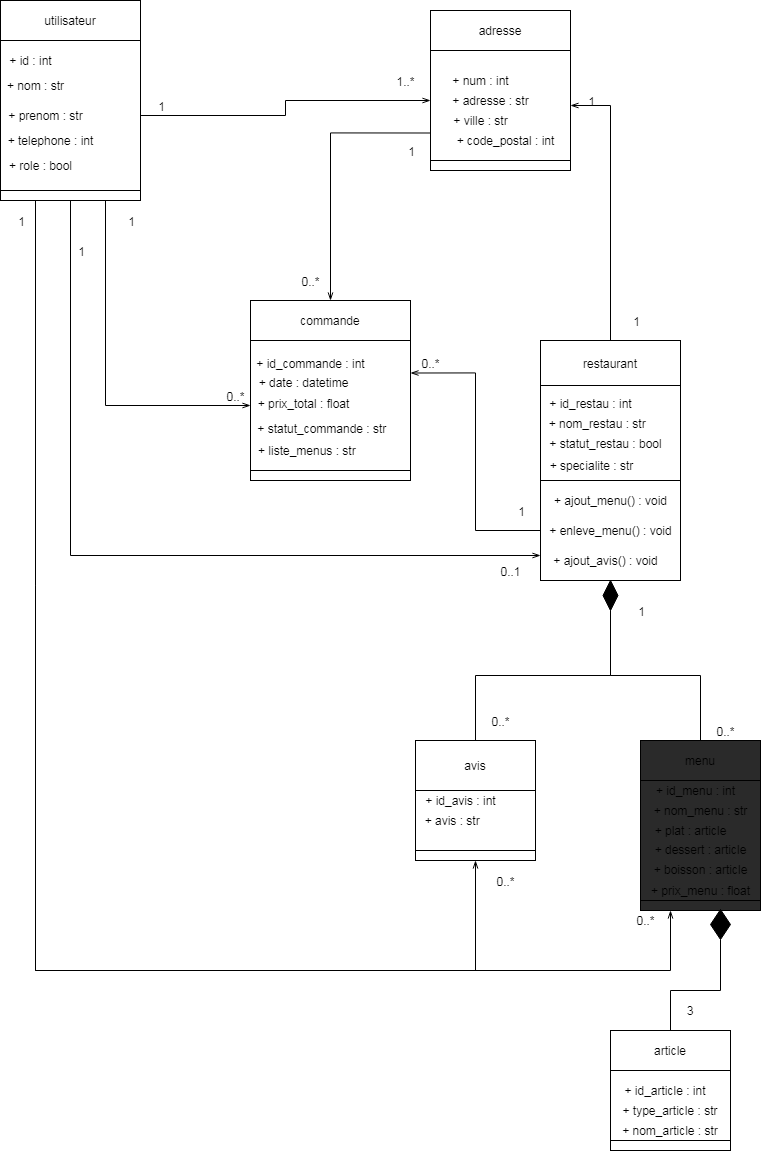

The diagram above was exported from draw.io. Its source (the exported page's mxGraphModel, read from the mxfile embedded in the PNG):
<mxGraphModel dx="1049" dy="411" grid="1" gridSize="10" guides="1" tooltips="1" connect="1" arrows="1" fold="1" page="1" pageScale="1" pageWidth="827" pageHeight="1169" background="#ffffff" math="0" shadow="0">
  <root>
    <mxCell id="0" />
    <mxCell id="1" parent="0" />
    <mxCell id="32" value="" style="rounded=0;whiteSpace=wrap;html=1;" parent="1" vertex="1">
      <mxGeometry x="310" y="600" width="160" height="130" as="geometry" />
    </mxCell>
    <mxCell id="29" value="" style="rounded=0;whiteSpace=wrap;html=1;" parent="1" vertex="1">
      <mxGeometry x="600" y="640" width="140" height="100" as="geometry" />
    </mxCell>
    <mxCell id="27" value="" style="rounded=0;whiteSpace=wrap;html=1;" parent="1" vertex="1">
      <mxGeometry x="490" y="310" width="140" height="110" as="geometry" />
    </mxCell>
    <mxCell id="31" value="" style="rounded=0;whiteSpace=wrap;html=1;" parent="1" vertex="1">
      <mxGeometry x="310" y="730" width="160" height="10" as="geometry" />
    </mxCell>
    <mxCell id="46" style="edgeStyle=orthogonalEdgeStyle;rounded=0;orthogonalLoop=1;jettySize=auto;html=1;entryX=1;entryY=0.25;entryDx=0;entryDy=0;endArrow=openThin;endFill=0;strokeColor=#000000;" parent="1" source="28" target="32" edge="1">
      <mxGeometry relative="1" as="geometry" />
    </mxCell>
    <mxCell id="28" value="" style="rounded=0;whiteSpace=wrap;html=1;" parent="1" vertex="1">
      <mxGeometry x="600" y="740" width="140" height="100" as="geometry" />
    </mxCell>
    <mxCell id="44" style="edgeStyle=orthogonalEdgeStyle;rounded=0;orthogonalLoop=1;jettySize=auto;html=1;exitX=0;exitY=0.75;exitDx=0;exitDy=0;endArrow=openThin;endFill=0;strokeColor=#000000;" parent="1" source="27" target="33" edge="1">
      <mxGeometry relative="1" as="geometry" />
    </mxCell>
    <mxCell id="26" value="" style="rounded=0;whiteSpace=wrap;html=1;" parent="1" vertex="1">
      <mxGeometry x="490" y="420" width="140" height="10" as="geometry" />
    </mxCell>
    <mxCell id="2" value="utilisateur" style="rounded=0;whiteSpace=wrap;html=1;" parent="1" vertex="1">
      <mxGeometry x="60" y="260" width="140" height="40" as="geometry" />
    </mxCell>
    <mxCell id="3" value="" style="rounded=0;whiteSpace=wrap;html=1;" parent="1" vertex="1">
      <mxGeometry x="60" y="300" width="140" height="150" as="geometry" />
    </mxCell>
    <mxCell id="41" style="edgeStyle=orthogonalEdgeStyle;rounded=0;orthogonalLoop=1;jettySize=auto;html=1;exitX=0.75;exitY=1;exitDx=0;exitDy=0;entryX=0;entryY=0.5;entryDx=0;entryDy=0;endArrow=openThin;endFill=0;strokeColor=#000000;" parent="1" source="4" target="32" edge="1">
      <mxGeometry relative="1" as="geometry" />
    </mxCell>
    <mxCell id="42" style="edgeStyle=orthogonalEdgeStyle;rounded=0;orthogonalLoop=1;jettySize=auto;html=1;exitX=0.5;exitY=1;exitDx=0;exitDy=0;entryX=0;entryY=0.75;entryDx=0;entryDy=0;endArrow=openThin;endFill=0;strokeColor=#000000;" parent="1" source="4" target="28" edge="1">
      <mxGeometry relative="1" as="geometry" />
    </mxCell>
    <mxCell id="43" style="edgeStyle=orthogonalEdgeStyle;rounded=0;orthogonalLoop=1;jettySize=auto;html=1;exitX=1;exitY=0.5;exitDx=0;exitDy=0;endArrow=openThin;endFill=0;strokeColor=#000000;" parent="1" source="3" edge="1">
      <mxGeometry relative="1" as="geometry">
        <mxPoint x="490" y="360" as="targetPoint" />
      </mxGeometry>
    </mxCell>
    <mxCell id="87" style="edgeStyle=orthogonalEdgeStyle;rounded=0;orthogonalLoop=1;jettySize=auto;html=1;exitX=0.25;exitY=1;exitDx=0;exitDy=0;entryX=0.5;entryY=1;entryDx=0;entryDy=0;endArrow=openThin;endFill=0;strokeWidth=1;strokeColor=#000000;" parent="1" source="4" target="59" edge="1">
      <mxGeometry relative="1" as="geometry">
        <Array as="points">
          <mxPoint x="95" y="1230" />
          <mxPoint x="535" y="1230" />
        </Array>
      </mxGeometry>
    </mxCell>
    <mxCell id="91" style="edgeStyle=orthogonalEdgeStyle;rounded=0;orthogonalLoop=1;jettySize=auto;html=1;exitX=0.25;exitY=1;exitDx=0;exitDy=0;entryX=0.25;entryY=1;entryDx=0;entryDy=0;endArrow=openThin;endFill=0;strokeWidth=1;strokeColor=#000000;" parent="1" source="4" target="77" edge="1">
      <mxGeometry relative="1" as="geometry">
        <Array as="points">
          <mxPoint x="95" y="1230" />
          <mxPoint x="730" y="1230" />
        </Array>
      </mxGeometry>
    </mxCell>
    <mxCell id="4" value="" style="rounded=0;whiteSpace=wrap;html=1;" parent="1" vertex="1">
      <mxGeometry x="60" y="450" width="140" height="10" as="geometry" />
    </mxCell>
    <mxCell id="5" value="+ nom : str" style="text;html=1;align=center;verticalAlign=middle;resizable=0;points=[];autosize=1;strokeColor=none;" parent="1" vertex="1">
      <mxGeometry x="60" y="335" width="70" height="20" as="geometry" />
    </mxCell>
    <mxCell id="6" value="+ id : int" style="text;html=1;align=center;verticalAlign=middle;resizable=0;points=[];autosize=1;strokeColor=none;" parent="1" vertex="1">
      <mxGeometry x="60" y="310" width="60" height="20" as="geometry" />
    </mxCell>
    <mxCell id="7" value="+ telephone : int" style="text;html=1;align=center;verticalAlign=middle;resizable=0;points=[];autosize=1;strokeColor=none;" parent="1" vertex="1">
      <mxGeometry x="60" y="390" width="100" height="20" as="geometry" />
    </mxCell>
    <mxCell id="9" value="+ prenom : str" style="text;html=1;align=center;verticalAlign=middle;resizable=0;points=[];autosize=1;strokeColor=none;" parent="1" vertex="1">
      <mxGeometry x="60" y="365" width="90" height="20" as="geometry" />
    </mxCell>
    <mxCell id="10" value="+ role : bool" style="text;html=1;align=center;verticalAlign=middle;resizable=0;points=[];autosize=1;strokeColor=none;" parent="1" vertex="1">
      <mxGeometry x="60" y="415" width="80" height="20" as="geometry" />
    </mxCell>
    <mxCell id="12" value="+ adresse : str" style="text;html=1;align=center;verticalAlign=middle;resizable=0;points=[];autosize=1;strokeColor=none;" parent="1" vertex="1">
      <mxGeometry x="505" y="350" width="90" height="20" as="geometry" />
    </mxCell>
    <mxCell id="13" value="+ num : int" style="text;html=1;align=center;verticalAlign=middle;resizable=0;points=[];autosize=1;strokeColor=none;" parent="1" vertex="1">
      <mxGeometry x="505" y="330" width="70" height="20" as="geometry" />
    </mxCell>
    <mxCell id="14" value="+ code_postal : int" style="text;html=1;align=center;verticalAlign=middle;resizable=0;points=[];autosize=1;strokeColor=none;" parent="1" vertex="1">
      <mxGeometry x="510" y="390" width="110" height="20" as="geometry" />
    </mxCell>
    <mxCell id="15" value="+ ville : str" style="text;html=1;align=center;verticalAlign=middle;resizable=0;points=[];autosize=1;strokeColor=none;" parent="1" vertex="1">
      <mxGeometry x="505" y="370" width="70" height="20" as="geometry" />
    </mxCell>
    <mxCell id="18" value="+ ajout_menu() : void" style="text;html=1;align=center;verticalAlign=middle;resizable=0;points=[];autosize=1;strokeColor=none;" parent="1" vertex="1">
      <mxGeometry x="605" y="750" width="130" height="20" as="geometry" />
    </mxCell>
    <mxCell id="20" value="&amp;nbsp; + statut_commande : str" style="text;html=1;align=center;verticalAlign=middle;resizable=0;points=[];autosize=1;strokeColor=none;" parent="1" vertex="1">
      <mxGeometry x="308" y="678" width="140" height="20" as="geometry" />
    </mxCell>
    <mxCell id="23" value="+ ajout_avis() : void" style="text;html=1;align=center;verticalAlign=middle;resizable=0;points=[];autosize=1;strokeColor=none;" parent="1" vertex="1">
      <mxGeometry x="605" y="810" width="120" height="20" as="geometry" />
    </mxCell>
    <mxCell id="24" value="+ enleve_menu() : void" style="text;html=1;align=center;verticalAlign=middle;resizable=0;points=[];autosize=1;strokeColor=none;" parent="1" vertex="1">
      <mxGeometry x="600" y="780" width="140" height="20" as="geometry" />
    </mxCell>
    <mxCell id="25" value="adresse" style="rounded=0;whiteSpace=wrap;html=1;" parent="1" vertex="1">
      <mxGeometry x="490" y="270" width="140" height="40" as="geometry" />
    </mxCell>
    <mxCell id="45" style="edgeStyle=orthogonalEdgeStyle;rounded=0;orthogonalLoop=1;jettySize=auto;html=1;exitX=0.5;exitY=0;exitDx=0;exitDy=0;entryX=1;entryY=0.5;entryDx=0;entryDy=0;endArrow=openThin;endFill=0;strokeColor=#000000;" parent="1" source="30" target="27" edge="1">
      <mxGeometry relative="1" as="geometry" />
    </mxCell>
    <mxCell id="30" value="restaurant" style="rounded=0;whiteSpace=wrap;html=1;" parent="1" vertex="1">
      <mxGeometry x="600" y="600" width="140" height="45" as="geometry" />
    </mxCell>
    <mxCell id="33" value="commande" style="rounded=0;whiteSpace=wrap;html=1;" parent="1" vertex="1">
      <mxGeometry x="310" y="560" width="160" height="40" as="geometry" />
    </mxCell>
    <mxCell id="34" value="+ prix_total : float" style="text;html=1;align=center;verticalAlign=middle;resizable=0;points=[];autosize=1;strokeColor=none;" parent="1" vertex="1">
      <mxGeometry x="308" y="652.5" width="110" height="20" as="geometry" />
    </mxCell>
    <mxCell id="35" value="&lt;font color=&quot;#000000&quot;&gt;1&lt;/font&gt;" style="text;html=1;align=center;verticalAlign=middle;resizable=0;points=[];autosize=1;strokeColor=none;" parent="1" vertex="1">
      <mxGeometry x="687" y="572" width="17" height="17" as="geometry" />
    </mxCell>
    <mxCell id="36" value="&lt;font color=&quot;#000000&quot;&gt;1&lt;/font&gt;" style="text;html=1;align=center;verticalAlign=middle;resizable=0;points=[];autosize=1;strokeColor=none;" parent="1" vertex="1">
      <mxGeometry x="182" y="472" width="17" height="17" as="geometry" />
    </mxCell>
    <mxCell id="37" value="&lt;font color=&quot;#000000&quot;&gt;1&lt;/font&gt;" style="text;html=1;align=center;verticalAlign=middle;resizable=0;points=[];autosize=1;strokeColor=none;" parent="1" vertex="1">
      <mxGeometry x="212" y="357" width="17" height="17" as="geometry" />
    </mxCell>
    <mxCell id="38" value="+ statut_restau : bool" style="text;html=1;align=center;verticalAlign=middle;resizable=0;points=[];autosize=1;strokeColor=none;" parent="1" vertex="1">
      <mxGeometry x="600" y="692.5" width="130" height="20" as="geometry" />
    </mxCell>
    <mxCell id="39" value="+ date : datetime" style="text;html=1;align=center;verticalAlign=middle;resizable=0;points=[];autosize=1;strokeColor=none;" parent="1" vertex="1">
      <mxGeometry x="308" y="631.5" width="110" height="20" as="geometry" />
    </mxCell>
    <mxCell id="47" value="&lt;font color=&quot;#000000&quot;&gt;0..*&lt;/font&gt;" style="text;html=1;align=center;verticalAlign=middle;resizable=0;points=[];autosize=1;strokeColor=none;" parent="1" vertex="1">
      <mxGeometry x="281" y="647" width="28" height="17" as="geometry" />
    </mxCell>
    <mxCell id="48" value="&lt;font color=&quot;#000000&quot;&gt;1&lt;/font&gt;" style="text;html=1;align=center;verticalAlign=middle;resizable=0;points=[];autosize=1;strokeColor=none;" parent="1" vertex="1">
      <mxGeometry x="132" y="502" width="17" height="17" as="geometry" />
    </mxCell>
    <mxCell id="50" value="&lt;font color=&quot;#000000&quot;&gt;1&lt;/font&gt;" style="text;html=1;align=center;verticalAlign=middle;resizable=0;points=[];autosize=1;strokeColor=none;" parent="1" vertex="1">
      <mxGeometry x="572" y="762" width="17" height="17" as="geometry" />
    </mxCell>
    <mxCell id="51" value="&lt;font color=&quot;#000000&quot;&gt;1&lt;/font&gt;" style="text;html=1;align=center;verticalAlign=middle;resizable=0;points=[];autosize=1;strokeColor=none;" parent="1" vertex="1">
      <mxGeometry x="462" y="402" width="17" height="17" as="geometry" />
    </mxCell>
    <mxCell id="52" value="&lt;font color=&quot;#000000&quot;&gt;1..*&lt;/font&gt;" style="text;html=1;align=center;verticalAlign=middle;resizable=0;points=[];autosize=1;strokeColor=none;" parent="1" vertex="1">
      <mxGeometry x="451" y="332" width="28" height="17" as="geometry" />
    </mxCell>
    <mxCell id="53" value="&lt;font color=&quot;#000000&quot;&gt;0..*&lt;/font&gt;" style="text;html=1;align=center;verticalAlign=middle;resizable=0;points=[];autosize=1;strokeColor=none;" parent="1" vertex="1">
      <mxGeometry x="356" y="532" width="28" height="17" as="geometry" />
    </mxCell>
    <mxCell id="54" value="&lt;font color=&quot;#000000&quot;&gt;0..*&lt;/font&gt;" style="text;html=1;align=center;verticalAlign=middle;resizable=0;points=[];autosize=1;strokeColor=none;" parent="1" vertex="1">
      <mxGeometry x="476" y="614.5" width="28" height="17" as="geometry" />
    </mxCell>
    <mxCell id="55" value="&lt;font color=&quot;#000000&quot;&gt;1&lt;/font&gt;" style="text;html=1;align=center;verticalAlign=middle;resizable=0;points=[];autosize=1;strokeColor=none;" parent="1" vertex="1">
      <mxGeometry x="642" y="352" width="17" height="17" as="geometry" />
    </mxCell>
    <mxCell id="56" value="+ id_restau : int" style="text;html=1;align=center;verticalAlign=middle;resizable=0;points=[];autosize=1;strokeColor=none;" parent="1" vertex="1">
      <mxGeometry x="600" y="652.5" width="100" height="20" as="geometry" />
    </mxCell>
    <mxCell id="57" value="+ id_commande : int" style="text;html=1;align=center;verticalAlign=middle;resizable=0;points=[];autosize=1;strokeColor=none;" parent="1" vertex="1">
      <mxGeometry x="310" y="612.5" width="120" height="20" as="geometry" />
    </mxCell>
    <mxCell id="58" value="&amp;nbsp;+ nom_restau : str" style="text;html=1;align=center;verticalAlign=middle;resizable=0;points=[];autosize=1;strokeColor=none;" parent="1" vertex="1">
      <mxGeometry x="595" y="672.5" width="120" height="20" as="geometry" />
    </mxCell>
    <mxCell id="59" value="" style="rounded=0;whiteSpace=wrap;html=1;" parent="1" vertex="1">
      <mxGeometry x="475" y="1110" width="120" height="10" as="geometry" />
    </mxCell>
    <mxCell id="60" value="" style="rounded=0;whiteSpace=wrap;html=1;" parent="1" vertex="1">
      <mxGeometry x="475" y="1050" width="120" height="60" as="geometry" />
    </mxCell>
    <mxCell id="61" value="avis" style="rounded=0;whiteSpace=wrap;html=1;" parent="1" vertex="1">
      <mxGeometry x="475" y="1000" width="120" height="50" as="geometry" />
    </mxCell>
    <mxCell id="62" value="&lt;font color=&quot;#000000&quot;&gt;0..1&lt;/font&gt;" style="text;html=1;align=center;verticalAlign=middle;resizable=0;points=[];autosize=1;strokeColor=none;" parent="1" vertex="1">
      <mxGeometry x="555" y="822" width="30" height="17" as="geometry" />
    </mxCell>
    <mxCell id="71" style="edgeStyle=orthogonalEdgeStyle;rounded=0;orthogonalLoop=1;jettySize=auto;html=1;exitX=0.5;exitY=1;exitDx=0;exitDy=0;entryX=0.5;entryY=0;entryDx=0;entryDy=0;endArrow=none;endFill=0;strokeWidth=1;strokeColor=#000000;" parent="1" source="64" target="61" edge="1">
      <mxGeometry relative="1" as="geometry" />
    </mxCell>
    <mxCell id="64" value="" style="rhombus;whiteSpace=wrap;html=1;fillColor=#000000;" parent="1" vertex="1">
      <mxGeometry x="662.5" y="840" width="15" height="30" as="geometry" />
    </mxCell>
    <mxCell id="77" value="" style="rounded=0;whiteSpace=wrap;html=1;fillColor=#2A2A2A;" parent="1" vertex="1">
      <mxGeometry x="700" y="1160" width="120" height="10" as="geometry" />
    </mxCell>
    <mxCell id="78" value="" style="rounded=0;whiteSpace=wrap;html=1;fillColor=#2A2A2A;" parent="1" vertex="1">
      <mxGeometry x="700" y="1040" width="120" height="120" as="geometry" />
    </mxCell>
    <mxCell id="81" style="edgeStyle=orthogonalEdgeStyle;rounded=0;orthogonalLoop=1;jettySize=auto;html=1;exitX=0.5;exitY=0;exitDx=0;exitDy=0;endArrow=none;endFill=0;strokeWidth=1;strokeColor=#000000;" parent="1" source="79" edge="1">
      <mxGeometry relative="1" as="geometry">
        <mxPoint x="670" y="870" as="targetPoint" />
      </mxGeometry>
    </mxCell>
    <mxCell id="79" value="menu" style="rounded=0;whiteSpace=wrap;html=1;fillColor=#2A2A2A;" parent="1" vertex="1">
      <mxGeometry x="700" y="1000" width="120" height="40" as="geometry" />
    </mxCell>
    <mxCell id="82" value="&lt;font color=&quot;#000000&quot;&gt;1&lt;/font&gt;" style="text;html=1;align=center;verticalAlign=middle;resizable=0;points=[];autosize=1;strokeColor=none;" parent="1" vertex="1">
      <mxGeometry x="692" y="862" width="17" height="17" as="geometry" />
    </mxCell>
    <mxCell id="83" value="&lt;font color=&quot;#000000&quot;&gt;0..*&lt;/font&gt;" style="text;html=1;align=center;verticalAlign=middle;resizable=0;points=[];autosize=1;strokeColor=none;" parent="1" vertex="1">
      <mxGeometry x="546" y="972" width="28" height="17" as="geometry" />
    </mxCell>
    <mxCell id="85" value="&lt;font color=&quot;#000000&quot;&gt;0..*&lt;/font&gt;" style="text;html=1;align=center;verticalAlign=middle;resizable=0;points=[];autosize=1;strokeColor=none;" parent="1" vertex="1">
      <mxGeometry x="771" y="982" width="28" height="17" as="geometry" />
    </mxCell>
    <mxCell id="92" value="&lt;font color=&quot;#000000&quot;&gt;0..*&lt;/font&gt;" style="text;html=1;align=center;verticalAlign=middle;resizable=0;points=[];autosize=1;strokeColor=none;" parent="1" vertex="1">
      <mxGeometry x="551" y="1132" width="28" height="17" as="geometry" />
    </mxCell>
    <mxCell id="94" value="&lt;font color=&quot;#000000&quot;&gt;0..*&lt;/font&gt;" style="text;html=1;align=center;verticalAlign=middle;resizable=0;points=[];autosize=1;strokeColor=none;" parent="1" vertex="1">
      <mxGeometry x="691" y="1171" width="28" height="17" as="geometry" />
    </mxCell>
    <mxCell id="96" value="+ plat : article" style="text;html=1;align=center;verticalAlign=middle;resizable=0;points=[];autosize=1;strokeColor=none;" parent="1" vertex="1">
      <mxGeometry x="705" y="1080" width="90" height="20" as="geometry" />
    </mxCell>
    <mxCell id="97" value="+ dessert : article" style="text;html=1;align=center;verticalAlign=middle;resizable=0;points=[];autosize=1;strokeColor=none;" parent="1" vertex="1">
      <mxGeometry x="705" y="1099" width="110" height="20" as="geometry" />
    </mxCell>
    <mxCell id="98" value="+ boisson : article" style="text;html=1;align=center;verticalAlign=middle;resizable=0;points=[];autosize=1;strokeColor=none;" parent="1" vertex="1">
      <mxGeometry x="705" y="1119" width="110" height="20" as="geometry" />
    </mxCell>
    <mxCell id="99" value="+ id_menu : int" style="text;html=1;align=center;verticalAlign=middle;resizable=0;points=[];autosize=1;strokeColor=none;" parent="1" vertex="1">
      <mxGeometry x="710" y="1040" width="90" height="20" as="geometry" />
    </mxCell>
    <mxCell id="100" value="&amp;nbsp;+ avis : str" style="text;html=1;align=center;verticalAlign=middle;resizable=0;points=[];autosize=1;strokeColor=none;" parent="1" vertex="1">
      <mxGeometry x="475" y="1070" width="70" height="20" as="geometry" />
    </mxCell>
    <mxCell id="102" value="+ prix_menu : float" style="text;html=1;align=center;verticalAlign=middle;resizable=0;points=[];autosize=1;strokeColor=none;" parent="1" vertex="1">
      <mxGeometry x="705" y="1140" width="110" height="20" as="geometry" />
    </mxCell>
    <mxCell id="103" value="&lt;font color=&quot;#000000&quot;&gt;1&lt;/font&gt;" style="text;html=1;align=center;verticalAlign=middle;resizable=0;points=[];autosize=1;strokeColor=none;" parent="1" vertex="1">
      <mxGeometry x="72" y="472" width="17" height="17" as="geometry" />
    </mxCell>
    <mxCell id="104" value="&amp;nbsp; + liste_menus : str" style="text;html=1;align=center;verticalAlign=middle;resizable=0;points=[];autosize=1;strokeColor=none;" parent="1" vertex="1">
      <mxGeometry x="303" y="700" width="120" height="20" as="geometry" />
    </mxCell>
    <mxCell id="105" value="+ id_avis : int" style="text;html=1;align=center;verticalAlign=middle;resizable=0;points=[];autosize=1;strokeColor=none;" parent="1" vertex="1">
      <mxGeometry x="475" y="1050" width="90" height="20" as="geometry" />
    </mxCell>
    <mxCell id="106" value="" style="rounded=0;whiteSpace=wrap;html=1;" parent="1" vertex="1">
      <mxGeometry x="670" y="1400" width="120" height="10" as="geometry" />
    </mxCell>
    <mxCell id="107" value="" style="rounded=0;whiteSpace=wrap;html=1;" parent="1" vertex="1">
      <mxGeometry x="670" y="1330" width="120" height="70" as="geometry" />
    </mxCell>
    <mxCell id="115" style="edgeStyle=orthogonalEdgeStyle;rounded=0;orthogonalLoop=1;jettySize=auto;html=1;exitX=0.5;exitY=0;exitDx=0;exitDy=0;entryX=0.5;entryY=1;entryDx=0;entryDy=0;endArrow=none;endFill=0;strokeColor=#000000;" parent="1" source="108" target="114" edge="1">
      <mxGeometry relative="1" as="geometry">
        <Array as="points">
          <mxPoint x="730" y="1250" />
          <mxPoint x="780" y="1250" />
        </Array>
      </mxGeometry>
    </mxCell>
    <mxCell id="108" value="article" style="rounded=0;whiteSpace=wrap;html=1;" parent="1" vertex="1">
      <mxGeometry x="670" y="1290" width="120" height="40" as="geometry" />
    </mxCell>
    <mxCell id="111" value="+ type_article : str" style="text;html=1;strokeColor=none;fillColor=none;align=center;verticalAlign=middle;whiteSpace=wrap;rounded=0;" parent="1" vertex="1">
      <mxGeometry x="665" y="1360" width="130" height="20" as="geometry" />
    </mxCell>
    <mxCell id="112" value="&lt;font color=&quot;#000000&quot;&gt;3&lt;/font&gt;" style="text;html=1;strokeColor=none;fillColor=none;align=center;verticalAlign=middle;whiteSpace=wrap;rounded=0;" parent="1" vertex="1">
      <mxGeometry x="730" y="1260" width="40" height="20" as="geometry" />
    </mxCell>
    <mxCell id="113" value="+ id_article : int" style="text;html=1;strokeColor=none;fillColor=none;align=center;verticalAlign=middle;whiteSpace=wrap;rounded=0;" parent="1" vertex="1">
      <mxGeometry x="680" y="1340" width="90" height="20" as="geometry" />
    </mxCell>
    <mxCell id="114" value="" style="rhombus;whiteSpace=wrap;html=1;fillColor=#000000;" parent="1" vertex="1">
      <mxGeometry x="770" y="1169" width="20" height="30" as="geometry" />
    </mxCell>
    <mxCell id="118" value="+ nom_article : str" style="text;html=1;strokeColor=none;fillColor=none;align=center;verticalAlign=middle;whiteSpace=wrap;rounded=0;" parent="1" vertex="1">
      <mxGeometry x="665" y="1380" width="130" height="20" as="geometry" />
    </mxCell>
    <mxCell id="119" value="+ nom_menu : str" style="text;html=1;align=center;verticalAlign=middle;resizable=0;points=[];autosize=1;strokeColor=none;" parent="1" vertex="1">
      <mxGeometry x="705" y="1060" width="110" height="20" as="geometry" />
    </mxCell>
    <mxCell id="120" value="+ specialite : str" style="text;html=1;align=center;verticalAlign=middle;resizable=0;points=[];autosize=1;strokeColor=none;" parent="1" vertex="1">
      <mxGeometry x="600.5" y="715" width="100" height="20" as="geometry" />
    </mxCell>
  </root>
</mxGraphModel>